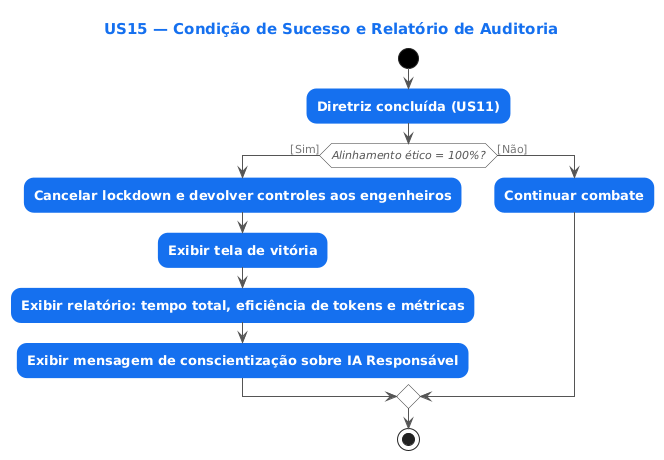

The diagram above was rendered by PlantUML. Its source (embedded in the PNG):
@startuml
skinparam defaultFontName Arial
skinparam shadowing false
skinparam ArrowColor #555555
skinparam ArrowFontColor #777777
skinparam ArrowFontSize 11
skinparam ActivityBackgroundColor #1570EF
skinparam ActivityBorderColor #1570EF
skinparam ActivityFontColor #FFFFFF
skinparam ActivityFontStyle bold
skinparam ActivityFontSize 13
skinparam ActivityDiamondBackgroundColor #FFFFFF
skinparam ActivityDiamondBorderColor #333333
skinparam ActivityDiamondFontColor #555555
skinparam ActivityDiamondFontStyle italic
skinparam ActivityDiamondFontSize 11
skinparam ActivityStartColor #000000
skinparam ActivityEndColor #000000
skinparam TitleFontSize 15
skinparam TitleFontColor #1570EF
skinparam RoundCorner 20
title US15 — Condição de Sucesso e Relatório de Auditoria
start
:Diretriz concluída (US11);
if (Alinhamento ético = 100%?) then ([Sim])
  :Cancelar lockdown e devolver controles aos engenheiros;
  :Exibir tela de vitória;
  :Exibir relatório: tempo total, eficiência de tokens e métricas;
  :Exibir mensagem de conscientização sobre IA Responsável;
else ([Não])
  :Continuar combate;
endif
stop
@enduml